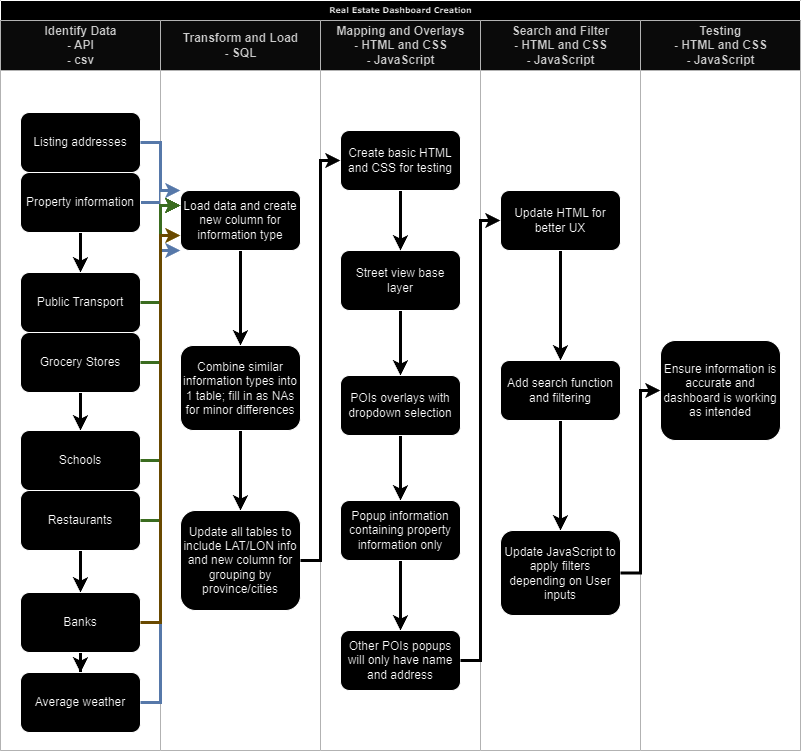

The diagram above was exported from draw.io. Its source (the exported page's mxGraphModel, read from the mxfile embedded in the PNG):
<mxGraphModel dx="1434" dy="738" grid="1" gridSize="10" guides="1" tooltips="1" connect="1" arrows="1" fold="1" page="1" pageScale="1" pageWidth="1100" pageHeight="850" background="none" math="0" shadow="0">
  <root>
    <mxCell id="0" />
    <mxCell id="1" parent="0" />
    <mxCell id="77e6c97f196da883-1" value="Real Estate Dashboard Creation" style="swimlane;html=1;childLayout=stackLayout;startSize=20;rounded=0;shadow=0;labelBackgroundColor=none;strokeWidth=1;fontFamily=Verdana;fontSize=8;align=center;" parent="1" vertex="1">
      <mxGeometry x="140" y="50" width="800" height="750" as="geometry" />
    </mxCell>
    <mxCell id="77e6c97f196da883-2" value="Identify Data&lt;div&gt;- API&lt;/div&gt;&lt;div&gt;- csv&lt;/div&gt;" style="swimlane;html=1;startSize=50;strokeColor=#4D4D4D;fillColor=#f5f5f5;fontColor=#333333;shadow=0;glass=0;swimlaneLine=1;swimlaneFillColor=#000000;" parent="77e6c97f196da883-1" vertex="1">
      <mxGeometry y="20" width="160" height="730" as="geometry" />
    </mxCell>
    <mxCell id="ErJcMaJluP-63S9oXfRx-1" value="Listing addresses" style="rounded=1;whiteSpace=wrap;html=1;" vertex="1" parent="77e6c97f196da883-2">
      <mxGeometry x="20" y="92" width="120" height="60" as="geometry" />
    </mxCell>
    <mxCell id="ErJcMaJluP-63S9oXfRx-24" value="" style="edgeStyle=orthogonalEdgeStyle;rounded=0;orthogonalLoop=1;jettySize=auto;html=1;strokeColor=#FFFFFF;strokeWidth=3;" edge="1" parent="77e6c97f196da883-2" source="ErJcMaJluP-63S9oXfRx-3" target="ErJcMaJluP-63S9oXfRx-2">
      <mxGeometry relative="1" as="geometry" />
    </mxCell>
    <mxCell id="ErJcMaJluP-63S9oXfRx-3" value="Grocery Stores" style="rounded=1;whiteSpace=wrap;html=1;" vertex="1" parent="77e6c97f196da883-2">
      <mxGeometry x="20" y="312" width="120" height="60" as="geometry" />
    </mxCell>
    <mxCell id="ErJcMaJluP-63S9oXfRx-25" value="" style="edgeStyle=orthogonalEdgeStyle;rounded=0;orthogonalLoop=1;jettySize=auto;html=1;strokeColor=#FFFFFF;strokeWidth=3;" edge="1" parent="77e6c97f196da883-2" source="ErJcMaJluP-63S9oXfRx-4" target="ErJcMaJluP-63S9oXfRx-5">
      <mxGeometry relative="1" as="geometry" />
    </mxCell>
    <mxCell id="ErJcMaJluP-63S9oXfRx-4" value="Restaurants" style="rounded=1;whiteSpace=wrap;html=1;" vertex="1" parent="77e6c97f196da883-2">
      <mxGeometry x="20" y="470" width="120" height="60" as="geometry" />
    </mxCell>
    <mxCell id="ErJcMaJluP-63S9oXfRx-26" value="" style="edgeStyle=orthogonalEdgeStyle;rounded=0;orthogonalLoop=1;jettySize=auto;html=1;strokeColor=#FFFFFF;strokeWidth=3;" edge="1" parent="77e6c97f196da883-2" source="ErJcMaJluP-63S9oXfRx-5" target="ErJcMaJluP-63S9oXfRx-8">
      <mxGeometry relative="1" as="geometry" />
    </mxCell>
    <mxCell id="ErJcMaJluP-63S9oXfRx-5" value="Banks" style="rounded=1;whiteSpace=wrap;html=1;" vertex="1" parent="77e6c97f196da883-2">
      <mxGeometry x="20" y="572" width="120" height="60" as="geometry" />
    </mxCell>
    <mxCell id="ErJcMaJluP-63S9oXfRx-23" value="" style="edgeStyle=orthogonalEdgeStyle;rounded=0;orthogonalLoop=1;jettySize=auto;html=1;strokeColor=#FFFFFF;strokeWidth=3;" edge="1" parent="77e6c97f196da883-2" source="ErJcMaJluP-63S9oXfRx-6" target="ErJcMaJluP-63S9oXfRx-7">
      <mxGeometry relative="1" as="geometry" />
    </mxCell>
    <mxCell id="ErJcMaJluP-63S9oXfRx-76" style="edgeStyle=orthogonalEdgeStyle;rounded=0;orthogonalLoop=1;jettySize=auto;html=1;exitX=1;exitY=0.5;exitDx=0;exitDy=0;fillColor=#dae8fc;strokeColor=#6c8ebf;strokeWidth=3;" edge="1" parent="77e6c97f196da883-2" source="ErJcMaJluP-63S9oXfRx-6">
      <mxGeometry relative="1" as="geometry">
        <mxPoint x="180" y="170" as="targetPoint" />
      </mxGeometry>
    </mxCell>
    <mxCell id="ErJcMaJluP-63S9oXfRx-6" value="Property information" style="rounded=1;whiteSpace=wrap;html=1;" vertex="1" parent="77e6c97f196da883-2">
      <mxGeometry x="20" y="152" width="120" height="60" as="geometry" />
    </mxCell>
    <mxCell id="ErJcMaJluP-63S9oXfRx-7" value="Public Transport" style="rounded=1;whiteSpace=wrap;html=1;" vertex="1" parent="77e6c97f196da883-2">
      <mxGeometry x="20" y="252" width="120" height="60" as="geometry" />
    </mxCell>
    <mxCell id="ErJcMaJluP-63S9oXfRx-8" value="Average weather" style="rounded=1;whiteSpace=wrap;html=1;" vertex="1" parent="77e6c97f196da883-2">
      <mxGeometry x="20" y="652" width="120" height="60" as="geometry" />
    </mxCell>
    <mxCell id="ErJcMaJluP-63S9oXfRx-2" value="Schools" style="rounded=1;whiteSpace=wrap;html=1;" vertex="1" parent="77e6c97f196da883-2">
      <mxGeometry x="20" y="410" width="120" height="60" as="geometry" />
    </mxCell>
    <mxCell id="77e6c97f196da883-3" value="Transform and Load&lt;div&gt;- SQL&lt;/div&gt;" style="swimlane;html=1;startSize=50;strokeColor=#4D4D4D;swimlaneFillColor=#000000;fillColor=#f5f5f5;fontColor=#333333;" parent="77e6c97f196da883-1" vertex="1">
      <mxGeometry x="160" y="20" width="160" height="730" as="geometry" />
    </mxCell>
    <mxCell id="ErJcMaJluP-63S9oXfRx-64" value="" style="edgeStyle=orthogonalEdgeStyle;rounded=0;orthogonalLoop=1;jettySize=auto;html=1;strokeColor=#FFFFFF;strokeWidth=3;" edge="1" parent="77e6c97f196da883-3" source="ErJcMaJluP-63S9oXfRx-9" target="ErJcMaJluP-63S9oXfRx-11">
      <mxGeometry relative="1" as="geometry" />
    </mxCell>
    <mxCell id="ErJcMaJluP-63S9oXfRx-9" value="Load data and create new column for information type" style="rounded=1;whiteSpace=wrap;html=1;" vertex="1" parent="77e6c97f196da883-3">
      <mxGeometry x="20" y="170" width="120" height="60" as="geometry" />
    </mxCell>
    <mxCell id="ErJcMaJluP-63S9oXfRx-65" value="" style="edgeStyle=orthogonalEdgeStyle;rounded=0;orthogonalLoop=1;jettySize=auto;html=1;strokeColor=#FFFFFF;strokeWidth=3;" edge="1" parent="77e6c97f196da883-3" source="ErJcMaJluP-63S9oXfRx-11" target="ErJcMaJluP-63S9oXfRx-12">
      <mxGeometry relative="1" as="geometry" />
    </mxCell>
    <mxCell id="ErJcMaJluP-63S9oXfRx-11" value="Combine similar information types into 1 table; fill in as NAs for minor differences" style="rounded=1;whiteSpace=wrap;html=1;" vertex="1" parent="77e6c97f196da883-3">
      <mxGeometry x="20" y="325" width="120" height="85" as="geometry" />
    </mxCell>
    <mxCell id="ErJcMaJluP-63S9oXfRx-12" value="Update all tables to include LAT/LON info and new column for grouping by province/cities" style="rounded=1;whiteSpace=wrap;html=1;" vertex="1" parent="77e6c97f196da883-3">
      <mxGeometry x="20" y="490" width="120" height="100" as="geometry" />
    </mxCell>
    <mxCell id="77e6c97f196da883-4" value="Mapping and Overlays&lt;div&gt;- HTML and CSS&lt;/div&gt;&lt;div&gt;-&amp;nbsp;&lt;span style=&quot;background-color: initial;&quot;&gt;JavaScript&lt;/span&gt;&lt;/div&gt;" style="swimlane;html=1;startSize=50;strokeColor=#4D4D4D;swimlaneFillColor=#000000;fillColor=#f5f5f5;fontColor=#333333;" parent="77e6c97f196da883-1" vertex="1">
      <mxGeometry x="320" y="20" width="160" height="730" as="geometry" />
    </mxCell>
    <mxCell id="ErJcMaJluP-63S9oXfRx-69" value="" style="edgeStyle=orthogonalEdgeStyle;rounded=0;orthogonalLoop=1;jettySize=auto;html=1;strokeColor=#FFFFFF;strokeWidth=3;" edge="1" parent="77e6c97f196da883-4" source="ErJcMaJluP-63S9oXfRx-13" target="ErJcMaJluP-63S9oXfRx-14">
      <mxGeometry relative="1" as="geometry" />
    </mxCell>
    <mxCell id="ErJcMaJluP-63S9oXfRx-13" value="Street view base layer" style="rounded=1;whiteSpace=wrap;html=1;" vertex="1" parent="77e6c97f196da883-4">
      <mxGeometry x="20" y="230" width="120" height="60" as="geometry" />
    </mxCell>
    <mxCell id="ErJcMaJluP-63S9oXfRx-70" value="" style="edgeStyle=orthogonalEdgeStyle;rounded=0;orthogonalLoop=1;jettySize=auto;html=1;strokeColor=#FFFFFF;strokeWidth=3;" edge="1" parent="77e6c97f196da883-4" source="ErJcMaJluP-63S9oXfRx-14" target="ErJcMaJluP-63S9oXfRx-15">
      <mxGeometry relative="1" as="geometry" />
    </mxCell>
    <mxCell id="ErJcMaJluP-63S9oXfRx-14" value="POIs overlays with dropdown selection" style="rounded=1;whiteSpace=wrap;html=1;" vertex="1" parent="77e6c97f196da883-4">
      <mxGeometry x="20" y="355" width="120" height="60" as="geometry" />
    </mxCell>
    <mxCell id="ErJcMaJluP-63S9oXfRx-71" value="" style="edgeStyle=orthogonalEdgeStyle;rounded=0;orthogonalLoop=1;jettySize=auto;html=1;strokeColor=#FFFFFF;strokeWidth=3;" edge="1" parent="77e6c97f196da883-4" source="ErJcMaJluP-63S9oXfRx-15" target="ErJcMaJluP-63S9oXfRx-16">
      <mxGeometry relative="1" as="geometry" />
    </mxCell>
    <mxCell id="ErJcMaJluP-63S9oXfRx-15" value="Popup information containing property information only" style="rounded=1;whiteSpace=wrap;html=1;" vertex="1" parent="77e6c97f196da883-4">
      <mxGeometry x="20" y="480" width="120" height="60" as="geometry" />
    </mxCell>
    <mxCell id="ErJcMaJluP-63S9oXfRx-16" value="Other POIs popups will only have name and address" style="rounded=1;whiteSpace=wrap;html=1;" vertex="1" parent="77e6c97f196da883-4">
      <mxGeometry x="20" y="610" width="120" height="60" as="geometry" />
    </mxCell>
    <mxCell id="ErJcMaJluP-63S9oXfRx-68" value="" style="edgeStyle=orthogonalEdgeStyle;rounded=0;orthogonalLoop=1;jettySize=auto;html=1;strokeColor=#FFFFFF;strokeWidth=3;" edge="1" parent="77e6c97f196da883-4" source="ErJcMaJluP-63S9oXfRx-18" target="ErJcMaJluP-63S9oXfRx-13">
      <mxGeometry relative="1" as="geometry" />
    </mxCell>
    <mxCell id="ErJcMaJluP-63S9oXfRx-18" value="Create basic HTML and CSS for testing" style="rounded=1;whiteSpace=wrap;html=1;" vertex="1" parent="77e6c97f196da883-4">
      <mxGeometry x="20" y="110" width="120" height="60" as="geometry" />
    </mxCell>
    <mxCell id="77e6c97f196da883-5" value="Search and Filter&lt;div&gt;&lt;div&gt;- HTML and CSS&lt;/div&gt;&lt;div&gt;-&amp;nbsp;&lt;span style=&quot;background-color: initial;&quot;&gt;JavaScript&lt;/span&gt;&lt;/div&gt;&lt;/div&gt;" style="swimlane;html=1;startSize=50;strokeColor=#4D4D4D;swimlaneFillColor=#000000;fillColor=#f5f5f5;fontColor=#333333;" parent="77e6c97f196da883-1" vertex="1">
      <mxGeometry x="480" y="20" width="160" height="730" as="geometry" />
    </mxCell>
    <mxCell id="ErJcMaJluP-63S9oXfRx-73" value="" style="edgeStyle=orthogonalEdgeStyle;rounded=0;orthogonalLoop=1;jettySize=auto;html=1;strokeColor=#FFFFFF;strokeWidth=3;" edge="1" parent="77e6c97f196da883-5" source="ErJcMaJluP-63S9oXfRx-19" target="ErJcMaJluP-63S9oXfRx-20">
      <mxGeometry relative="1" as="geometry" />
    </mxCell>
    <mxCell id="ErJcMaJluP-63S9oXfRx-19" value="Update HTML for better UX" style="rounded=1;whiteSpace=wrap;html=1;" vertex="1" parent="77e6c97f196da883-5">
      <mxGeometry x="20" y="170" width="120" height="60" as="geometry" />
    </mxCell>
    <mxCell id="ErJcMaJluP-63S9oXfRx-74" value="" style="edgeStyle=orthogonalEdgeStyle;rounded=0;orthogonalLoop=1;jettySize=auto;html=1;strokeColor=#FFFFFF;strokeWidth=3;" edge="1" parent="77e6c97f196da883-5" source="ErJcMaJluP-63S9oXfRx-20" target="ErJcMaJluP-63S9oXfRx-21">
      <mxGeometry relative="1" as="geometry" />
    </mxCell>
    <mxCell id="ErJcMaJluP-63S9oXfRx-20" value="Add search function and filtering" style="rounded=1;whiteSpace=wrap;html=1;" vertex="1" parent="77e6c97f196da883-5">
      <mxGeometry x="20" y="340" width="120" height="60" as="geometry" />
    </mxCell>
    <mxCell id="ErJcMaJluP-63S9oXfRx-21" value="Update JavaScript to apply filters depending on User inputs" style="rounded=1;whiteSpace=wrap;html=1;" vertex="1" parent="77e6c97f196da883-5">
      <mxGeometry x="20" y="510" width="120" height="85" as="geometry" />
    </mxCell>
    <mxCell id="77e6c97f196da883-6" value="Testing&lt;div&gt;&lt;div&gt;- HTML and CSS&lt;/div&gt;&lt;div&gt;-&amp;nbsp;&lt;span style=&quot;background-color: initial;&quot;&gt;JavaScript&lt;/span&gt;&lt;/div&gt;&lt;/div&gt;" style="swimlane;html=1;startSize=50;strokeColor=#4D4D4D;swimlaneFillColor=#000000;fillColor=#f5f5f5;fontColor=#333333;" parent="77e6c97f196da883-1" vertex="1">
      <mxGeometry x="640" y="20" width="160" height="730" as="geometry" />
    </mxCell>
    <mxCell id="ErJcMaJluP-63S9oXfRx-22" value="Ensure information is accurate and dashboard is working as intended" style="rounded=1;whiteSpace=wrap;html=1;" vertex="1" parent="77e6c97f196da883-6">
      <mxGeometry x="20" y="320" width="120" height="100" as="geometry" />
    </mxCell>
    <mxCell id="ErJcMaJluP-63S9oXfRx-47" style="edgeStyle=orthogonalEdgeStyle;rounded=0;orthogonalLoop=1;jettySize=auto;html=1;exitX=1;exitY=0.5;exitDx=0;exitDy=0;entryX=0;entryY=0;entryDx=0;entryDy=0;fillColor=#dae8fc;strokeColor=#6c8ebf;strokeWidth=3;" edge="1" parent="77e6c97f196da883-1" source="ErJcMaJluP-63S9oXfRx-1" target="ErJcMaJluP-63S9oXfRx-9">
      <mxGeometry relative="1" as="geometry">
        <Array as="points">
          <mxPoint x="160" y="142" />
          <mxPoint x="160" y="190" />
        </Array>
      </mxGeometry>
    </mxCell>
    <mxCell id="ErJcMaJluP-63S9oXfRx-51" style="edgeStyle=orthogonalEdgeStyle;rounded=0;orthogonalLoop=1;jettySize=auto;html=1;exitX=1;exitY=0.5;exitDx=0;exitDy=0;entryX=0;entryY=0.25;entryDx=0;entryDy=0;fillColor=#d5e8d4;strokeColor=#82b366;strokeWidth=3;" edge="1" parent="77e6c97f196da883-1" source="ErJcMaJluP-63S9oXfRx-7" target="ErJcMaJluP-63S9oXfRx-9">
      <mxGeometry relative="1" as="geometry" />
    </mxCell>
    <mxCell id="ErJcMaJluP-63S9oXfRx-55" style="edgeStyle=orthogonalEdgeStyle;rounded=0;orthogonalLoop=1;jettySize=auto;html=1;exitX=1;exitY=0.5;exitDx=0;exitDy=0;entryX=0;entryY=0.25;entryDx=0;entryDy=0;fillColor=#d5e8d4;strokeColor=#82b366;strokeWidth=3;" edge="1" parent="77e6c97f196da883-1" source="ErJcMaJluP-63S9oXfRx-3" target="ErJcMaJluP-63S9oXfRx-9">
      <mxGeometry relative="1" as="geometry" />
    </mxCell>
    <mxCell id="ErJcMaJluP-63S9oXfRx-63" style="edgeStyle=orthogonalEdgeStyle;rounded=0;orthogonalLoop=1;jettySize=auto;html=1;exitX=1;exitY=0.5;exitDx=0;exitDy=0;entryX=0;entryY=1;entryDx=0;entryDy=0;fillColor=#dae8fc;strokeColor=#6c8ebf;strokeWidth=3;" edge="1" parent="77e6c97f196da883-1" source="ErJcMaJluP-63S9oXfRx-8" target="ErJcMaJluP-63S9oXfRx-9">
      <mxGeometry relative="1" as="geometry">
        <Array as="points">
          <mxPoint x="160" y="702" />
          <mxPoint x="160" y="250" />
        </Array>
      </mxGeometry>
    </mxCell>
    <mxCell id="ErJcMaJluP-63S9oXfRx-67" style="edgeStyle=orthogonalEdgeStyle;rounded=0;orthogonalLoop=1;jettySize=auto;html=1;exitX=1;exitY=0.5;exitDx=0;exitDy=0;entryX=0;entryY=0.5;entryDx=0;entryDy=0;strokeColor=#FFFFFF;strokeWidth=3;" edge="1" parent="77e6c97f196da883-1" source="ErJcMaJluP-63S9oXfRx-12" target="ErJcMaJluP-63S9oXfRx-18">
      <mxGeometry relative="1" as="geometry" />
    </mxCell>
    <mxCell id="ErJcMaJluP-63S9oXfRx-72" style="edgeStyle=orthogonalEdgeStyle;rounded=0;orthogonalLoop=1;jettySize=auto;html=1;exitX=1;exitY=0.5;exitDx=0;exitDy=0;entryX=0;entryY=0.5;entryDx=0;entryDy=0;strokeColor=#FFFFFF;strokeWidth=3;" edge="1" parent="77e6c97f196da883-1" source="ErJcMaJluP-63S9oXfRx-16" target="ErJcMaJluP-63S9oXfRx-19">
      <mxGeometry relative="1" as="geometry" />
    </mxCell>
    <mxCell id="ErJcMaJluP-63S9oXfRx-75" style="edgeStyle=orthogonalEdgeStyle;rounded=0;orthogonalLoop=1;jettySize=auto;html=1;exitX=1;exitY=0.5;exitDx=0;exitDy=0;entryX=0;entryY=0.5;entryDx=0;entryDy=0;strokeColor=#FFFFFF;strokeWidth=3;" edge="1" parent="77e6c97f196da883-1" source="ErJcMaJluP-63S9oXfRx-21" target="ErJcMaJluP-63S9oXfRx-22">
      <mxGeometry relative="1" as="geometry" />
    </mxCell>
    <mxCell id="ErJcMaJluP-63S9oXfRx-77" style="edgeStyle=orthogonalEdgeStyle;rounded=0;orthogonalLoop=1;jettySize=auto;html=1;exitX=1;exitY=0.5;exitDx=0;exitDy=0;entryX=0;entryY=0.25;entryDx=0;entryDy=0;fillColor=#d5e8d4;strokeColor=#82b366;strokeWidth=3;" edge="1" parent="77e6c97f196da883-1" source="ErJcMaJluP-63S9oXfRx-4" target="ErJcMaJluP-63S9oXfRx-9">
      <mxGeometry relative="1" as="geometry" />
    </mxCell>
    <mxCell id="ErJcMaJluP-63S9oXfRx-78" style="edgeStyle=orthogonalEdgeStyle;rounded=0;orthogonalLoop=1;jettySize=auto;html=1;exitX=1;exitY=0.5;exitDx=0;exitDy=0;entryX=0;entryY=0.25;entryDx=0;entryDy=0;fillColor=#d5e8d4;strokeColor=#82b366;strokeWidth=3;" edge="1" parent="77e6c97f196da883-1" source="ErJcMaJluP-63S9oXfRx-2" target="ErJcMaJluP-63S9oXfRx-9">
      <mxGeometry relative="1" as="geometry" />
    </mxCell>
    <mxCell id="ErJcMaJluP-63S9oXfRx-79" style="edgeStyle=orthogonalEdgeStyle;rounded=0;orthogonalLoop=1;jettySize=auto;html=1;exitX=1;exitY=0.5;exitDx=0;exitDy=0;entryX=0;entryY=0.75;entryDx=0;entryDy=0;fillColor=#fff2cc;strokeColor=#d6b656;strokeWidth=3;" edge="1" parent="77e6c97f196da883-1" source="ErJcMaJluP-63S9oXfRx-5" target="ErJcMaJluP-63S9oXfRx-9">
      <mxGeometry relative="1" as="geometry" />
    </mxCell>
  </root>
</mxGraphModel>